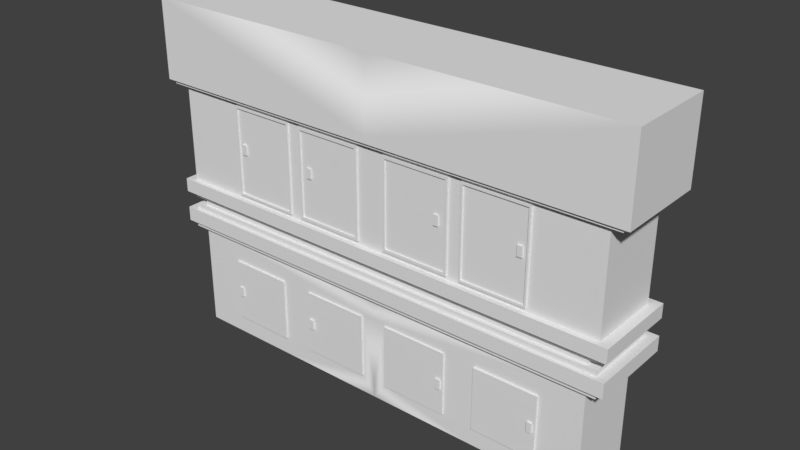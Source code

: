 # Source: ARMARIO.blend  (saved by Blender 2.79.0; exported with 4.5.12 LTS)
import bpy
from mathutils import Matrix  # noqa: F401  (used for matrix-valued properties, if any)

bpy.ops.wm.read_factory_settings(use_empty=True)
scene = bpy.context.scene
scene.name = 'Scene'

# ---- collections
col_collection_1 = bpy.data.collections.new('Collection 1'); scene.collection.children.link(col_collection_1)

# ---- materials (node trees are filled in below, after node groups)
mat_material = bpy.data.materials.new('Material')
mat_material.alpha_threshold = 0.0
mat_material.use_transparent_shadow = False
mat_material.roughness = 0.5
mat_material.line_color = (0.0, 0.0, 0.0, 1.0)

# ---- node groups
ng_auto_smooth = bpy.data.node_groups.new('Auto Smooth', 'GeometryNodeTree')
_s = ng_auto_smooth.interface.new_socket(name='Geometry', in_out='OUTPUT', socket_type='NodeSocketGeometry')
_s = ng_auto_smooth.interface.new_socket(name='Geometry', in_out='INPUT', socket_type='NodeSocketGeometry')
_s = ng_auto_smooth.interface.new_socket(name='Angle', in_out='INPUT', socket_type='NodeSocketFloat')
_s.subtype = 'ANGLE'
_s.min_value = 0.0
_s.max_value = 3.142
ng_auto_smooth.is_modifier = True
_N = ng_auto_smooth.nodes; _L = ng_auto_smooth.links
n0 = _N.new('NodeGroupOutput'); n0.name = 'Group Output'; n0.location = (480, -100)
n1 = _N.new('NodeGroupInput'); n1.name = 'Group Input'; n1.location = (-420, -300)
n2 = _N.new('NodeGroupInput'); n2.name = 'Group Input.001'; n2.location = (-60, -100)
n3 = _N.new('GeometryNodeSetShadeSmooth'); n3.name = 'Set Shade Smooth'; n3.location = (120, -100)
n3.domain = 'EDGE'
n4 = _N.new('GeometryNodeSetShadeSmooth'); n4.name = 'Set Shade Smooth.001'; n4.location = (300, -100)
n5 = _N.new('GeometryNodeInputMeshEdgeAngle'); n5.name = 'Edge Angle'; n5.location = (-420, -220)
n6 = _N.new('GeometryNodeInputEdgeSmooth'); n6.name = 'Is Edge Smooth'; n6.location = (-60, -160)
n7 = _N.new('GeometryNodeInputShadeSmooth'); n7.name = 'Is Face Smooth'; n7.location = (-240, -340)
n8 = _N.new('FunctionNodeBooleanMath'); n8.name = 'Boolean Math'; n8.location = (-60, -220)
n9 = _N.new('FunctionNodeCompare'); n9.name = 'Compare'; n9.location = (-240, -180)
n9.operation = 'LESS_EQUAL'
_L.new(n5.outputs[0], n9.inputs[0])
_L.new(n4.outputs[0], n0.inputs[0])
_L.new(n1.outputs[1], n9.inputs[1])
_L.new(n9.outputs[0], n8.inputs[0])
_L.new(n7.outputs[0], n8.inputs[1])
_L.new(n2.outputs[0], n3.inputs[0])
_L.new(n6.outputs[0], n3.inputs[1])
_L.new(n3.outputs[0], n4.inputs[0])
_L.new(n8.outputs[0], n3.inputs[2])
n0.is_active_output = True

# ---- material node trees

# ---- world
world_world = bpy.data.worlds.new('World'); scene.world = world_world
world_world.color = (0.05088, 0.05088, 0.05088)
world_world.use_sun_shadow = False
world_world.sun_shadow_jitter_overblur = 0.0
world_world.cycles.sampling_method = 'MANUAL'

# ---- meshes
me_cube = bpy.data.meshes.new('Cube')
me_cube.from_pydata([(1.614, 0.521, 0.4754), (1.614, -0.4943, 0.4754), (3.181, -0.4943, 2.005), (2.622, 0.1053, 0.4754), (3.062, 0.1053, 0.4754), (2.622, 0.4336, 0.4754), (3.062, 0.4336, 0.4754), (2.705, 0.1668, 0.3816), (2.979, 0.1668, 0.3816), (2.705, 0.3721, 0.3816), (2.979, 0.3721, 0.3816), (3.181, -0.4943, 0.4754), (2.598, -0.3351, 0.4754), (3.079, -0.3351, 0.4754), (2.626, -0.07723, 0.4754), (3.065, -0.07723, 0.4754), (2.666, -0.2994, 0.3757), (3.013, -0.2994, 0.3757), (2.685, -0.1129, 0.3757), (3.003, -0.1129, 0.3757), (3.334, 0.6055, 2.005), (3.334, -0.5494, 2.005), (3.334, 0.6055, 2.078), (3.334, -0.5494, 2.078), (3.446, 0.6712, 2.078), (3.446, -0.5923, 2.078), (3.446, 0.6712, 2.291), (3.446, -0.5923, 2.291), (3.308, 0.587, 2.291), (3.308, -0.5373, 2.291), (3.308, 0.587, 2.37), (3.308, -0.5373, 2.37), (3.173, 0.5092, 2.37), (3.173, -0.4865, 2.37), (3.173, 0.5092, 2.483), (3.173, -0.4865, 2.483), (3.314, -0.5367, 2.54), (3.314, -0.5367, 2.483), (3.314, 0.586, 2.483), (3.314, -0.2004, 2.483), (3.314, 0.586, 2.54), (3.314, -0.2004, 2.54), (3.45, -0.5878, 2.741), (3.45, 0.6643, 2.54), (3.45, -0.5878, 2.54), (3.45, 0.6643, 2.741), (3.45, -0.2128, 2.741), (3.311, -0.5167, 2.741), (3.311, 0.5554, 2.741), (3.311, -0.1956, 2.741), (3.311, -0.5167, 4.168), (3.487, -0.581, 4.218), (3.311, 0.5554, 4.168), (3.311, -0.1956, 4.168), (3.487, 0.654, 4.168), (3.487, -0.581, 4.168), (3.579, -0.6163, 4.218), (3.487, 0.654, 4.218), (3.487, -0.2111, 4.218), (3.579, 0.708, 4.218), (3.579, -0.2428, 4.218), (3.579, 0.708, 5.365), (2.563, -0.4943, 1.671), (3.181, 0.1927, 1.207), (2.563, -0.4943, 0.7442), (3.181, 0.521, 0.4754), (0.1669, -0.5167, 2.741), (0.1669, -0.5167, 4.168), (3.579, -0.2138, 5.365), (0.1944, -0.4943, 0.7411), (1.166, -0.4943, 0.7411), (1.166, -0.4943, 1.674), (0.1944, -0.4943, 1.674), (1.166, -0.5187, 1.674), (0.1944, -0.5187, 1.674), (1.166, -0.5187, 0.7411), (0.1944, -0.5187, 0.7411), (3.181, 0.521, 2.005), (1.293, -0.5167, 2.741), (1.293, -0.5167, 4.168), (3.579, -0.6163, 5.365), (1.63, -0.4943, 1.671), (1.63, -0.4943, 0.7442), (2.563, -0.5239, 1.671), (2.563, -0.5239, 0.7442), (1.63, -0.5239, 1.671), (1.63, -0.5239, 0.7442), (1.196, -0.5167, 2.799), (0.2105, -0.5167, 2.799), (1.196, -0.5167, 4.11), (0.2105, -0.5167, 4.11), (2.342, -0.5167, 2.798), (2.342, -0.5167, 4.111), (1.388, -0.5167, 2.798), (1.388, -0.5167, 4.111), (1.196, -0.5459, 2.799), (0.2105, -0.5459, 2.799), (1.196, -0.5459, 4.11), (0.2105, -0.5459, 4.11), (2.342, -0.5459, 2.798), (2.342, -0.5459, 4.111), (1.388, -0.5459, 2.798), (1.388, -0.5459, 4.111), (1.163, -0.5459, 2.842), (0.2432, -0.5459, 2.842), (1.163, -0.5459, 4.067), (0.2432, -0.5459, 4.067), (1.163, -0.5252, 2.842), (0.2432, -0.5252, 2.842), (1.163, -0.5252, 4.067), (0.2432, -0.5252, 4.067), (2.318, -0.5459, 2.831), (2.318, -0.5459, 4.078), (1.412, -0.5459, 2.831), (1.412, -0.5459, 4.078), (2.318, -0.523, 2.831), (2.318, -0.523, 4.078), (1.412, -0.523, 2.831), (1.412, -0.523, 4.078), (0.9967, -0.5472, 3.427), (0.9967, -0.5472, 3.575), (0.9967, -0.5185, 3.427), (0.9967, -0.5185, 3.575), (1.066, -0.5472, 3.427), (1.066, -0.5472, 3.575), (1.066, -0.5185, 3.427), (1.066, -0.5185, 3.575), (2.187, -0.5472, 3.427), (2.187, -0.5472, 3.575), (2.187, -0.5185, 3.427), (2.187, -0.5185, 3.575), (2.256, -0.5472, 3.427), (2.256, -0.5472, 3.575), (2.256, -0.5185, 3.427), (2.256, -0.5185, 3.575), (2.452, -0.5472, 1.125), (2.452, -0.5472, 1.272), (2.452, -0.5185, 1.125), (2.452, -0.5185, 1.272), (2.522, -0.5472, 1.125), (2.522, -0.5472, 1.272), (2.522, -0.5185, 1.125), (2.522, -0.5185, 1.272), (1.062, -0.5472, 1.125), (1.062, -0.5472, 1.272), (1.062, -0.5185, 1.125), (1.062, -0.5185, 1.272), (1.132, -0.5472, 1.125), (1.132, -0.5472, 1.272), (1.132, -0.5185, 1.125), (1.132, -0.5185, 1.272), (-3.181, 0.521, 0.4754), (0.0, -0.4943, 0.4754), (0.0, 0.521, 0.4754), (0.0, -0.4943, 2.005), (0.0, 0.521, 2.005), (-1.614, 0.521, 0.4754), (-1.614, -0.4943, 0.4754), (0.0, -0.1356, 0.4754), (-3.181, -0.4943, 2.005), (0.0, -0.1356, 2.005), (-2.622, 0.1053, 0.4754), (-3.062, 0.1053, 0.4754), (0.0, 0.2321, 2.078), (0.0, 0.1927, 0.4754), (0.0, 0.1927, 2.005), (-2.622, 0.4336, 0.4754), (-3.062, 0.4336, 0.4754), (0.0, -0.5494, 2.078), (-2.705, 0.1668, 0.3816), (-2.979, 0.1668, 0.3816), (-2.705, 0.3721, 0.3816), (-2.979, 0.3721, 0.3816), (0.0, 0.6055, 2.078), (0.0, -0.399, 0.4754), (0.0, -0.399, 2.005), (-2.598, -0.3351, 0.4754), (-3.079, -0.3351, 0.4754), (0.0, -0.2448, 0.4754), (0.0, -0.2448, 2.005), (-2.626, -0.07723, 0.4754), (-3.065, -0.07723, 0.4754), (-2.666, -0.2994, 0.3757), (-3.013, -0.2994, 0.3757), (-2.685, -0.1129, 0.3757), (-3.003, -0.1129, 0.3757), (0.0, 0.6055, 2.005), (0.0, -0.5494, 2.005), (0.0, 0.2321, 2.005), (-3.334, 0.6055, 2.005), (-3.334, -0.5494, 2.005), (0.0, -0.2656, 2.005), (0.0, -0.1414, 2.005), (0.0, -0.4411, 2.005), (-3.334, 0.6055, 2.078), (0.0, -0.5923, 2.291), (-3.334, -0.5494, 2.078), (0.0, -0.2656, 2.078), (0.0, -0.1414, 2.078), (0.0, 0.6712, 2.291), (0.0, 0.2626, 2.291), (0.0, -0.4411, 2.078), (0.0, 0.2626, 2.078), (0.0, 0.6712, 2.078), (0.0, -0.5923, 2.078), (-3.446, 0.6712, 2.078), (0.0, 0.2234, 2.291), (-3.446, -0.5923, 2.078), (0.0, -0.2818, 2.078), (0.0, -0.1459, 2.078), (0.0, -0.5373, 2.291), (0.0, 0.587, 2.291), (0.0, -0.4738, 2.078), (-3.446, 0.6712, 2.291), (-3.446, -0.5923, 2.291), (0.0, -0.2818, 2.291), (0.0, -0.1459, 2.291), (0.0, -0.4738, 2.291), (-3.308, 0.587, 2.291), (-3.308, -0.5373, 2.291), (0.0, -0.261, 2.291), (0.0, -0.1401, 2.291), (0.0, -0.4319, 2.291), (0.0, 0.2234, 2.37), (0.0, 0.587, 2.37), (0.0, -0.5373, 2.37), (-3.308, 0.587, 2.37), (0.0, -0.4865, 2.483), (-3.308, -0.5373, 2.37), (0.0, -0.261, 2.37), (0.0, -0.1401, 2.37), (0.0, 0.5092, 2.483), (0.0, 0.1872, 2.483), (0.0, -0.4319, 2.37), (0.0, 0.1872, 2.37), (0.0, 0.5092, 2.37), (0.0, -0.4865, 2.37), (-3.173, 0.5092, 2.37), (-3.173, -0.4865, 2.37), (0.0, -0.2419, 2.37), (0.0, -0.1348, 2.37), (0.0, -0.3932, 2.37), (-3.173, 0.5092, 2.483), (0.0, 0.223, 2.54), (-3.173, -0.4865, 2.483), (0.0, -0.2419, 2.483), (0.0, -0.1348, 2.483), (0.0, -0.5367, 2.54), (0.0, 0.586, 2.54), (-3.314, -0.5367, 2.54), (0.0, -0.3932, 2.483), (-3.314, -0.5367, 2.483), (0.0, 0.586, 2.483), (0.0, -0.5367, 2.483), (0.0, 0.223, 2.483), (-3.314, 0.586, 2.483), (0.0, -0.5878, 2.54), (-3.314, -0.2004, 2.483), (0.0, -0.2608, 2.483), (0.0, -0.1401, 2.483), (0.0, 0.6643, 2.54), (0.0, 0.2594, 2.54), (0.0, -0.4314, 2.483), (-3.314, 0.586, 2.54), (0.0, 0.2594, 2.741), (-3.314, -0.2004, 2.54), (0.0, -0.2608, 2.54), (0.0, -0.1401, 2.54), (0.0, -0.5878, 2.741), (0.0, 0.6643, 2.741), (-3.45, -0.5878, 2.741), (0.0, -0.4314, 2.54), (-3.45, 0.6643, 2.54), (-3.45, -0.5878, 2.54), (0.0, -0.2801, 2.54), (0.0, -0.1454, 2.54), (0.0, -0.4703, 2.54), (-3.45, 0.6643, 2.741), (-3.45, -0.2128, 2.741), (0.0, -0.2801, 2.741), (0.0, -0.1454, 2.741), (0.0, -0.4703, 2.741), (0.0, 0.2087, 2.741), (0.0, 0.5554, 2.741), (0.0, -0.5167, 2.741), (-3.311, -0.5167, 2.741), (-3.311, 0.5554, 2.741), (-3.311, -0.1956, 2.741), (0.0, -0.2532, 2.741), (0.0, -0.1379, 2.741), (0.0, -0.4161, 2.741), (0.0, 0.2087, 4.168), (0.0, 0.5554, 4.168), (0.0, -0.5167, 4.168), (-3.311, -0.5167, 4.168), (-3.487, -0.581, 4.218), (-3.311, 0.5554, 4.168), (0.0, -0.581, 4.218), (-3.311, -0.1956, 4.168), (0.0, -0.2532, 4.168), (0.0, -0.1379, 4.168), (0.0, 0.654, 4.218), (0.0, 0.2546, 4.218), (0.0, -0.4161, 4.168), (0.0, 0.2546, 4.168), (0.0, 0.654, 4.168), (0.0, -0.581, 4.168), (-3.487, -0.581, 4.168), (-3.487, 0.654, 4.168), (0.0, 0.2798, 4.218), (-3.487, -0.2111, 4.168), (0.0, -0.2775, 4.168), (0.0, -0.1447, 4.168), (0.0, -0.6163, 4.218), (0.0, 0.708, 4.218), (-3.579, -0.6163, 4.218), (0.0, -0.4652, 4.168), (-3.487, 0.654, 4.218), (-3.487, -0.2111, 4.218), (0.0, -0.2775, 4.218), (0.0, -0.1447, 4.218), (0.0, -0.4652, 4.218), (-3.579, 0.708, 4.218), (-3.579, -0.2428, 4.218), (0.0, -0.2909, 4.218), (0.0, -0.1485, 4.218), (0.0, -0.4921, 4.218), (0.0, 0.708, 4.304), (0.0, -0.6163, 4.304), (-3.579, 0.708, 5.365), (0.0, -0.03804, 4.304), (0.0, 0.2798, 5.365), (0.0, 0.708, 5.365), (0.0, -0.6163, 5.365), (0.0, -0.2909, 5.365), (0.0, -0.1485, 5.365), (0.0, -0.4921, 5.365), (-3.181, 0.521, 2.005), (0.0, -0.4943, 1.704), (0.0, 0.521, 1.704), (-2.563, -0.4943, 1.671), (0.0, -0.05094, 1.207), (-2.563, -0.4943, 0.7442), (-3.181, -0.4943, 0.4754), (0.0, -0.4943, 0.7108), (0.0, 0.521, 0.7108), (-0.1669, -0.5167, 2.741), (-0.1669, -0.5167, 4.168), (-3.579, -0.2138, 5.365), (-0.1944, -0.4943, 0.7411), (-1.166, -0.4943, 0.7411), (-1.166, -0.4943, 1.674), (-0.1944, -0.4943, 1.674), (-1.166, -0.5187, 1.674), (-0.1944, -0.5187, 1.674), (-1.166, -0.5187, 0.7411), (-0.1944, -0.5187, 0.7411), (-1.293, -0.5167, 2.741), (-1.293, -0.5167, 4.168), (-3.579, -0.6163, 5.365), (-1.63, -0.4943, 1.671), (-1.63, -0.4943, 0.7442), (-2.563, -0.5239, 1.671), (-2.563, -0.5239, 0.7442), (-1.63, -0.5239, 1.671), (-1.63, -0.5239, 0.7442), (-1.196, -0.5167, 2.799), (-0.2105, -0.5167, 2.799), (-1.196, -0.5167, 4.11), (-0.2105, -0.5167, 4.11), (-2.342, -0.5167, 2.798), (-2.342, -0.5167, 4.111), (-1.388, -0.5167, 2.798), (-1.388, -0.5167, 4.111), (-1.196, -0.5459, 2.799), (-0.2105, -0.5459, 2.799), (-1.196, -0.5459, 4.11), (-0.2105, -0.5459, 4.11), (-2.342, -0.5459, 2.798), (-2.342, -0.5459, 4.111), (-1.388, -0.5459, 2.798), (-1.388, -0.5459, 4.111), (-1.163, -0.5459, 2.842), (-0.2432, -0.5459, 2.842), (-1.163, -0.5459, 4.067), (-0.2432, -0.5459, 4.067), (-1.163, -0.5252, 2.842), (-0.2432, -0.5252, 2.842), (-1.163, -0.5252, 4.067), (-0.2432, -0.5252, 4.067), (-2.318, -0.5459, 2.831), (-2.318, -0.5459, 4.078), (-1.412, -0.5459, 2.831), (-1.412, -0.5459, 4.078), (-2.318, -0.523, 2.831), (-2.318, -0.523, 4.078), (-1.412, -0.523, 2.831), (-1.412, -0.523, 4.078), (-0.9967, -0.5472, 3.427), (-0.9967, -0.5472, 3.575), (-0.9967, -0.5185, 3.427), (-0.9967, -0.5185, 3.575), (-1.066, -0.5472, 3.427), (-1.066, -0.5472, 3.575), (-1.066, -0.5185, 3.427), (-1.066, -0.5185, 3.575), (-2.187, -0.5472, 3.427), (-2.187, -0.5472, 3.575), (-2.187, -0.5185, 3.427), (-2.187, -0.5185, 3.575), (-2.256, -0.5472, 3.427), (-2.256, -0.5472, 3.575), (-2.256, -0.5185, 3.427), (-2.256, -0.5185, 3.575), (-2.452, -0.5472, 1.125), (-2.452, -0.5472, 1.272), (-2.452, -0.5185, 1.125), (-2.452, -0.5185, 1.272), (-2.522, -0.5472, 1.125), (-2.522, -0.5472, 1.272), (-2.522, -0.5185, 1.125), (-2.522, -0.5185, 1.272), (-1.062, -0.5472, 1.125), (-1.062, -0.5472, 1.272), (-1.062, -0.5185, 1.125), (-1.062, -0.5185, 1.272), (-1.132, -0.5472, 1.125), (-1.132, -0.5472, 1.272), (-1.132, -0.5185, 1.125), (-1.132, -0.5185, 1.272)], [], [(1, 12, 13), (2, 62, 11), (77, 2, 63), (65, 6, 0), (11, 13, 15), (11, 15, 4), (35, 39, 37), (50, 55, 79), (174, 3, 1, 152), (61, 68, 60), (77, 63, 65), (63, 11, 65), (80, 333, 328), (2, 72, 71), (2, 71, 81), (79, 55, 67), (12, 3, 14), (2, 81, 62), (1, 3, 12), (175, 187, 154), (176, 157, 177), (340, 159, 343), (155, 188, 165), (179, 193, 175), (156, 166, 167), (160, 191, 179), (165, 192, 160), (201, 204, 168), (198, 208, 197), (163, 209, 198), (173, 202, 163), (197, 212, 201), (200, 221, 216), (199, 206, 200), (215, 222, 217), (217, 210, 195), (216, 220, 215), (230, 239, 229), (223, 240, 230), (224, 234, 223), (229, 241, 233), (233, 236, 225), (250, 253, 227), (246, 258, 245), (232, 259, 246), (245, 262, 250), (231, 254, 232), (243, 275, 267), (249, 273, 265), (266, 276, 271), (248, 261, 243), (271, 256, 247), (267, 274, 266), (280, 288, 279), (264, 289, 280), (279, 290, 281), (269, 282, 264), (281, 284, 268), (303, 306, 293), (300, 311, 299), (307, 294, 358), (291, 312, 300), (292, 304, 291), (299, 316, 303), (302, 325, 320), (301, 309, 302), (319, 326, 321), (321, 313, 297), (330, 324, 325), (330, 325, 309), (330, 326, 324), (320, 324, 319), (348, 329, 323), (359, 336, 334), (341, 338, 344), (343, 159, 151), (158, 341, 178), (164, 341, 158), (178, 341, 174), (333, 359, 328), (352, 159, 351), (351, 159, 360), (157, 350, 361), (307, 358, 347), (157, 361, 342), (161, 176, 180), (156, 161, 166), (360, 159, 340), (161, 157, 176), (338, 72, 2, 154), (345, 65, 0, 153), (4, 6, 65, 11), (11, 1, 13), (7, 3, 5, 9), (153, 0, 3, 164), (3, 158, 164), (186, 20, 77, 155), (9, 10, 8, 7), (0, 6, 5), (8, 4, 3, 7), (10, 6, 4, 8), (9, 5, 6, 10), (16, 17, 13, 12), (21, 2, 77, 20), (3, 174, 178), (3, 178, 158), (14, 3, 4, 15), (18, 19, 17, 16), (16, 12, 14, 18), (17, 19, 15, 13), (19, 18, 14, 15), (23, 21, 20, 22), (22, 20, 186, 173), (25, 23, 22, 24), (26, 24, 203, 199), (27, 25, 24, 26), (203, 24, 22, 173), (28, 29, 27, 26), (28, 26, 199, 211), (31, 29, 28, 30), (30, 28, 211, 224), (32, 33, 31, 30), (35, 33, 32, 34), (34, 32, 235, 231), (32, 30, 224, 235), (252, 38, 34, 231), (39, 35, 34, 38), (41, 39, 38, 40), (36, 37, 39, 41), (40, 38, 252, 248), (260, 43, 40, 248), (44, 41, 40, 43), (45, 43, 260, 269), (36, 41, 44), (46, 44, 43, 45), (48, 49, 46, 45), (44, 46, 42), (47, 42, 46, 49), (283, 48, 45, 269), (50, 47, 49, 53), (42, 47, 78), (52, 48, 283, 292), (92, 50, 79, 94), (53, 49, 48, 52), (305, 54, 52, 292), (55, 53, 52, 54), (57, 54, 305, 301), (50, 53, 55), (58, 55, 54, 57), (60, 58, 57, 59), (55, 58, 51), (60, 56, 51, 58), (314, 59, 57, 301), (61, 59, 327, 332), (59, 61, 60), (314, 327, 59), (80, 56, 60, 68), (68, 61, 331, 335), (336, 333, 80), (80, 68, 335, 334), (332, 331, 61), (80, 334, 336), (155, 77, 65, 339), (63, 2, 11), (11, 62, 64), (344, 69, 72, 338), (152, 1, 69, 344), (328, 313, 56, 80), (11, 64, 1), (65, 345, 339), (70, 69, 1), (313, 297, 51, 56), (297, 306, 55, 51), (306, 293, 67, 55), (293, 284, 66, 67), (284, 268, 42, 66), (268, 256, 44, 42), (256, 247, 36, 44), (247, 253, 37, 36), (253, 227, 35, 37), (227, 236, 33, 35), (225, 210, 29, 31), (33, 236, 225, 31), (29, 210, 195, 27), (195, 204, 25, 27), (204, 168, 23, 25), (168, 187, 21, 23), (187, 154, 2, 21), (70, 82, 81, 71), (87, 78, 79, 89), (1, 82, 70), (75, 70, 71, 73), (42, 78, 66), (76, 75, 73, 74), (76, 69, 70, 75), (74, 72, 69, 76), (73, 71, 72, 74), (86, 85, 81, 82), (1, 64, 82), (0, 5, 3), (86, 84, 83, 85), (83, 62, 81, 85), (86, 82, 64, 84), (84, 64, 62, 83), (102, 94, 93, 101), (90, 67, 66, 88), (89, 79, 67, 90), (88, 66, 78, 87), (98, 90, 88, 96), (93, 78, 47, 91), (93, 94, 79, 78), (91, 47, 50, 92), (104, 106, 98, 96), (114, 112, 100, 102), (96, 88, 87, 95), (101, 93, 91, 99), (95, 87, 89, 97), (98, 97, 89, 90), (100, 92, 94, 102), (99, 91, 92, 100), (107, 103, 105, 109), (103, 104, 96, 95), (103, 95, 97, 105), (105, 97, 98, 106), (110, 108, 107, 109), (109, 105, 106, 110), (110, 106, 104, 108), (108, 104, 103, 107), (115, 111, 112, 116), (111, 99, 100, 112), (114, 102, 101, 113), (113, 101, 99, 111), (118, 117, 115, 116), (118, 114, 113, 117), (117, 113, 111, 115), (116, 112, 114, 118), (121, 119, 120, 122), (125, 121, 122, 126), (123, 125, 126, 124), (119, 123, 124, 120), (119, 121, 125, 123), (124, 126, 122, 120), (129, 127, 128, 130), (133, 129, 130, 134), (131, 133, 134, 132), (127, 131, 132, 128), (127, 129, 133, 131), (132, 134, 130, 128), (137, 135, 136, 138), (141, 137, 138, 142), (139, 141, 142, 140), (135, 139, 140, 136), (135, 137, 141, 139), (140, 142, 138, 136), (145, 143, 144, 146), (149, 145, 146, 150), (147, 149, 150, 148), (143, 147, 148, 144), (143, 145, 149, 147), (148, 150, 146, 144), (157, 161, 174, 152), (159, 352, 338, 154), (165, 341, 339, 155), (156, 151, 345, 153), (162, 343, 151, 167), (175, 193, 187), (177, 157, 343), (155, 186, 188), (171, 166, 161, 169), (161, 156, 153, 164), (179, 191, 193), (341, 160, 179), (164, 158, 161), (186, 155, 337, 189), (170, 172, 171, 169), (151, 156, 167), (160, 192, 191), (341, 165, 160), (161, 162, 170, 169), (162, 167, 172, 170), (167, 166, 171, 172), (154, 338, 341, 175), (182, 176, 177, 183), (343, 181, 177), (337, 159, 190, 189), (165, 188, 192), (178, 174, 161), (158, 178, 161), (180, 181, 162, 161), (183, 185, 184, 182), (343, 162, 181), (341, 179, 175), (180, 176, 182, 184), (183, 177, 181, 185), (185, 181, 180, 184), (189, 190, 196, 194), (192, 188, 163, 198), (193, 191, 197, 201), (186, 189, 194, 173), (187, 193, 201, 168), (191, 192, 198, 197), (194, 196, 207, 205), (201, 212, 204), (198, 209, 208), (188, 186, 173, 163), (163, 202, 209), (173, 203, 202), (197, 208, 212), (204, 212, 217, 195), (203, 205, 213, 199), (208, 209, 216, 215), (205, 207, 214, 213), (209, 202, 200, 216), (202, 203, 199, 200), (212, 208, 215, 217), (203, 173, 194, 205), (218, 213, 214, 219), (199, 213, 218, 211), (200, 206, 221), (199, 211, 206), (215, 220, 222), (206, 211, 224, 223), (217, 222, 210), (216, 221, 220), (210, 222, 233, 225), (220, 221, 230, 229), (218, 219, 228, 226), (221, 206, 223, 230), (222, 220, 229, 233), (211, 218, 226, 224), (237, 226, 228, 238), (230, 240, 239), (237, 238, 244, 242), (223, 234, 240), (224, 235, 234), (229, 239, 241), (233, 241, 236), (240, 234, 232, 246), (234, 235, 231, 232), (241, 239, 245, 250), (236, 241, 250, 227), (235, 237, 242, 231), (239, 240, 246, 245), (224, 226, 237, 235), (252, 231, 242, 255), (250, 262, 253), (242, 244, 257, 255), (246, 259, 258), (253, 262, 271, 247), (232, 254, 259), (244, 251, 257), (245, 258, 262), (231, 252, 254), (258, 259, 267, 266), (254, 252, 248, 243), (255, 257, 265, 263), (259, 254, 243, 267), (257, 251, 249, 265), (262, 258, 266, 271), (252, 255, 263, 248), (260, 248, 263, 272), (263, 265, 273, 272), (261, 260, 269, 264), (243, 261, 275), (266, 274, 276), (248, 260, 261), (271, 276, 256), (256, 276, 281, 268), (260, 272, 277, 269), (274, 275, 280, 279), (272, 273, 278, 277), (275, 261, 264, 280), (276, 274, 279, 281), (270, 278, 273), (286, 277, 278, 287), (267, 275, 274), (280, 289, 288), (278, 270, 285, 287), (264, 282, 289), (283, 269, 277, 286), (279, 288, 290), (289, 282, 291, 300), (357, 285, 270), (269, 283, 282), (282, 283, 292, 291), (287, 285, 294, 298), (290, 288, 299, 303), (284, 290, 303, 293), (283, 286, 296, 292), (288, 289, 300, 299), (358, 294, 371, 373), (286, 287, 298, 296), (305, 292, 296, 308), (281, 290, 284), (303, 316, 306), (296, 298, 310, 308), (300, 312, 311), (310, 298, 294, 307), (291, 304, 312), (292, 305, 304), (306, 316, 321, 297), (299, 311, 316), (305, 308, 317, 301), (311, 312, 320, 319), (308, 310, 318, 317), (312, 304, 302, 320), (304, 305, 301, 302), (310, 307, 295, 318), (316, 311, 319, 321), (317, 318, 323, 322), (323, 318, 295, 315), (302, 309, 325), (301, 314, 309), (314, 301, 317, 322), (319, 324, 326), (309, 314, 327, 330), (321, 326, 313), (313, 326, 330, 328), (328, 330, 336, 333), (323, 329, 322), (322, 327, 314), (320, 325, 324), (327, 322, 329, 332), (330, 327, 332, 331), (335, 334, 330), (331, 335, 330), (323, 315, 359, 348), (331, 329, 348, 335), (334, 336, 330), (359, 333, 336), (335, 348, 359, 334), (329, 331, 332), (151, 337, 155, 339), (151, 159, 337), (342, 340, 343), (352, 349, 344, 338), (345, 339, 341), (349, 157, 152, 344), (341, 164, 153, 345), (344, 152, 174, 341), (157, 342, 343), (315, 313, 328, 359), (339, 345, 151), (157, 349, 350), (295, 297, 313, 315), (307, 306, 297, 295), (347, 293, 306, 307), (346, 284, 293, 347), (270, 268, 284, 346), (273, 256, 268, 270), (249, 247, 256, 273), (251, 253, 247, 249), (244, 227, 253, 251), (238, 236, 227, 244), (219, 210, 225, 228), (238, 228, 225, 236), (219, 214, 195, 210), (207, 204, 195, 214), (196, 168, 204, 207), (190, 187, 168, 196), (159, 154, 187, 190), (360, 361, 350, 351), (358, 357, 366, 368), (351, 350, 355, 353), (346, 357, 270), (353, 355, 356, 354), (350, 349, 356, 355), (349, 352, 354, 356), (352, 351, 353, 354), (361, 360, 364, 365), (362, 363, 365, 364), (360, 340, 362, 364), (342, 361, 365, 363), (340, 342, 363, 362), (372, 373, 381, 380), (346, 347, 369, 367), (347, 358, 368, 369), (357, 346, 367, 366), (367, 369, 377, 375), (285, 357, 372, 370), (372, 357, 358, 373), (294, 285, 370, 371), (383, 375, 377, 385), (381, 379, 391, 393), (366, 367, 375, 374), (370, 372, 380, 378), (368, 366, 374, 376), (369, 368, 376, 377), (381, 373, 371, 379), (371, 370, 378, 379), (384, 382, 386, 388), (382, 374, 375, 383), (376, 374, 382, 384), (377, 376, 384, 385), (386, 387, 389, 388), (385, 384, 388, 389), (383, 385, 389, 387), (382, 383, 387, 386), (391, 390, 394, 395), (379, 378, 390, 391), (380, 381, 393, 392), (378, 380, 392, 390), (394, 396, 397, 395), (392, 393, 397, 396), (390, 392, 396, 394), (393, 391, 395, 397), (399, 398, 400, 401), (401, 400, 404, 405), (405, 404, 402, 403), (403, 402, 398, 399), (404, 400, 398, 402), (401, 405, 403, 399), (407, 406, 408, 409), (409, 408, 412, 413), (413, 412, 410, 411), (411, 410, 406, 407), (412, 408, 406, 410), (409, 413, 411, 407), (415, 414, 416, 417), (417, 416, 420, 421), (421, 420, 418, 419), (419, 418, 414, 415), (420, 416, 414, 418), (417, 421, 419, 415), (423, 422, 424, 425), (425, 424, 428, 429), (429, 428, 426, 427), (427, 426, 422, 423), (428, 424, 422, 426), (425, 429, 427, 423)])
me_cube.polygons.foreach_set('use_smooth', [True] * 530)
_uv = me_cube.uv_layers.new(name='UVMap')
_uv.uv.foreach_set('vector', [0.286, 0.5972, 0.2752, 0.5305, 0.2752, 0.498, 0.002031, 0.4331, 0.02466, 0.3913, 0.1056, 0.4331, 0.3588, 0.5947, 0.2901, 0.5947, 0.3366, 0.5407, 0.2172, 0.4911, 0.2232, 0.4992, 0.2172, 0.5972, 0.286, 0.4911, 0.2752, 0.498, 0.2578, 0.4989, 0.286, 0.4911, 0.2578, 0.4989, 0.2454, 0.4992, 0.7611, 0.4827, 0.7417, 0.4731, 0.7645, 0.4731, 0.2088, 0.4491, 0.2132, 0.4371, 0.2088, 0.5858, 0.2795, 0.7066, 0.2454, 0.5289, 0.286, 0.5972, 0.286, 0.7066, 0.9704, 0.7691, 0.9704, 0.8315, 0.8928, 0.8335, 0.3588, 0.5947, 0.3366, 0.5407, 0.3588, 0.4911, 0.3366, 0.5407, 0.2901, 0.4911, 0.3588, 0.4911, 0.4824, 0.4548, 0.4824, 0.6973, 0.4106, 0.6973, 0.002031, 0.4331, 0.02444, 0.2307, 0.02444, 0.2966, 0.002031, 0.4331, 0.02444, 0.2966, 0.02466, 0.328, 0.2088, 0.5858, 0.2132, 0.4371, 0.2088, 0.6621, 0.2752, 0.5305, 0.2454, 0.5289, 0.2578, 0.5287, 0.002031, 0.4331, 0.02466, 0.328, 0.02466, 0.3913, 0.286, 0.5972, 0.2454, 0.5289, 0.2752, 0.5305, 0.0, 0.0, 0.0, 0.0, 0.0, 0.0, 0.2752, 0.8827, 0.286, 0.816, 0.2752, 0.9152, 0.02466, 0.04385, 0.002031, 0.002033, 0.1056, 0.002033, 0.0, 0.0, 0.0, 0.0, 0.0, 0.0, 0.0, 0.0, 0.0, 0.0, 0.0, 0.0, 0.2172, 0.816, 0.2232, 0.8843, 0.2232, 0.9141, 0.0, 0.0, 0.0, 0.0, 0.0, 0.0, 0.0, 0.0, 0.0, 0.0, 0.0, 0.0, 0.0, 0.0, 0.0, 0.0, 0.0, 0.0, 0.0, 0.0, 0.0, 0.0, 0.0, 0.0, 0.0, 0.0, 0.0, 0.0, 0.0, 0.0, 0.0, 0.0, 0.0, 0.0, 0.0, 0.0, 0.0, 0.0, 0.0, 0.0, 0.0, 0.0, 0.0, 0.0, 0.0, 0.0, 0.0, 0.0, 0.0, 0.0, 0.0, 0.0, 0.0, 0.0, 0.0, 0.0, 0.0, 0.0, 0.0, 0.0, 0.0, 0.0, 0.0, 0.0, 0.0, 0.0, 0.0, 0.0, 0.0, 0.0, 0.0, 0.0, 0.0, 0.0, 0.0, 0.0, 0.0, 0.0, 0.0, 0.0, 0.0, 0.0, 0.0, 0.0, 0.0, 0.0, 0.0, 0.0, 0.0, 0.0, 0.0, 0.0, 0.0, 0.0, 0.0, 0.0, 0.0, 0.0, 0.0, 0.0, 0.0, 0.0, 0.0, 0.0, 0.0, 0.0, 0.0, 0.0, 0.0, 0.0, 0.0, 0.0, 0.0, 0.0, 0.0, 0.0, 0.0, 0.0, 0.0, 0.0, 0.0, 0.0, 0.0, 0.0, 0.0, 0.0, 0.0, 0.0, 0.0, 0.0, 0.0, 0.0, 0.0, 0.0, 0.0, 0.0, 0.0, 0.0, 0.8668, 0.4603, 0.8702, 0.4696, 0.844, 0.4603, 0.0, 0.0, 0.0, 0.0, 0.0, 0.0, 0.0, 0.0, 0.0, 0.0, 0.0, 0.0, 0.0, 0.0, 0.0, 0.0, 0.0, 0.0, 0.0, 0.0, 0.0, 0.0, 0.0, 0.0, 0.0, 0.0, 0.0, 0.0, 0.0, 0.0, 0.0, 0.0, 0.0, 0.0, 0.0, 0.0, 0.0, 0.0, 0.0, 0.0, 0.0, 0.0, 0.0, 0.0, 0.0, 0.0, 0.0, 0.0, 0.0, 0.0, 0.0, 0.0, 0.0, 0.0, 0.0, 0.0, 0.0, 0.0, 0.0, 0.0, 0.0, 0.0, 0.0, 0.0, 0.0, 0.0, 0.2132, 0.9098, 0.2088, 0.8978, 0.2088, 0.7611, 0.0, 0.0, 0.0, 0.0, 0.0, 0.0, 0.0, 0.0, 0.0, 0.0, 0.0, 0.0, 0.0, 0.0, 0.0, 0.0, 0.0, 0.0, 0.0, 0.0, 0.0, 0.0, 0.0, 0.0, 0.0, 0.0, 0.0, 0.0, 0.0, 0.0, 0.0, 0.0, 0.0, 0.0, 0.0, 0.0, 0.0, 0.0, 0.0, 0.0, 0.0, 0.0, 0.8986, 0.7258, 0.8928, 0.7429, 0.8928, 0.7333, 0.8986, 0.7258, 0.8928, 0.7333, 0.8928, 0.7043, 0.8986, 0.7258, 0.8928, 0.7566, 0.8928, 0.7429, 0.0, 0.0, 0.0, 0.0, 0.0, 0.0, 0.9704, 0.8902, 0.9704, 0.9526, 0.8928, 0.8882, 0.311, 0.487, 0.3194, 0.2445, 0.333, 0.2445, 0.3201, 0.6484, 0.2901, 0.682, 0.2901, 0.6147, 0.3588, 0.7065, 0.3588, 0.8101, 0.2901, 0.7065, 0.3143, 0.5988, 0.3201, 0.6484, 0.307, 0.5988, 0.3366, 0.5988, 0.3201, 0.6484, 0.3143, 0.5988, 0.307, 0.5988, 0.3201, 0.6484, 0.2965, 0.5988, 0.4824, 0.6973, 0.4824, 0.9397, 0.4106, 0.6973, 0.02444, 0.2044, 0.002031, 0.002033, 0.02444, 0.1385, 0.02444, 0.1385, 0.002031, 0.002033, 0.02466, 0.1071, 0.1056, 0.1082, 0.08759, 0.1385, 0.08738, 0.1071, 0.2132, 0.9098, 0.2088, 0.7611, 0.2088, 0.6848, 0.1056, 0.1082, 0.08738, 0.1071, 0.08738, 0.04385, 0.2454, 0.8843, 0.2752, 0.8827, 0.2578, 0.8845, 0.2172, 0.816, 0.2454, 0.8843, 0.2232, 0.8843, 0.02466, 0.1071, 0.002031, 0.002033, 0.02466, 0.04385, 0.2454, 0.8843, 0.286, 0.816, 0.2752, 0.8827, 0.02239, 0.2176, 0.02444, 0.2307, 0.002031, 0.4331, 0.002031, 0.2176, 0.1973, 0.2176, 0.2132, 0.002033, 0.2132, 0.1082, 0.2132, 0.2176, 0.2454, 0.4992, 0.2232, 0.4992, 0.2172, 0.4911, 0.286, 0.4911, 0.286, 0.4911, 0.286, 0.5972, 0.2752, 0.498, 0.5245, 0.948, 0.531, 0.9438, 0.531, 0.9661, 0.5245, 0.9619, 0.2172, 0.7066, 0.2172, 0.5972, 0.2454, 0.5289, 0.2395, 0.7066, 0.2454, 0.5289, 0.2617, 0.7066, 0.2395, 0.7066, 0.6844, 0.699, 0.6844, 0.9249, 0.6787, 0.9145, 0.6787, 0.699, 0.1246, 0.9364, 0.1246, 0.955, 0.1107, 0.955, 0.1107, 0.9364, 0.2172, 0.5972, 0.2232, 0.4992, 0.2232, 0.5289, 0.4646, 0.968, 0.4583, 0.9736, 0.4583, 0.9438, 0.4646, 0.9494, 0.5456, 0.948, 0.552, 0.9438, 0.552, 0.9661, 0.5456, 0.9619, 0.4437, 0.968, 0.4373, 0.9736, 0.4373, 0.9438, 0.4437, 0.9494, 0.4115, 0.9484, 0.4115, 0.9719, 0.4047, 0.9764, 0.4047, 0.9438, 0.6062, 0.9249, 0.6099, 0.9145, 0.6787, 0.9145, 0.6844, 0.9249, 0.2454, 0.5289, 0.2795, 0.7066, 0.2691, 0.7066, 0.2454, 0.5289, 0.2691, 0.7066, 0.2617, 0.7066, 0.2578, 0.5287, 0.2454, 0.5289, 0.2454, 0.4992, 0.2578, 0.4989, 0.1119, 0.931, 0.1119, 0.9095, 0.1246, 0.9087, 0.1246, 0.9323, 0.5666, 0.9463, 0.5734, 0.9438, 0.5734, 0.9613, 0.5666, 0.9589, 0.8928, 0.9717, 0.8928, 0.9591, 0.8996, 0.9567, 0.8996, 0.9742, 0.4224, 0.948, 0.4224, 0.9695, 0.4156, 0.9736, 0.4156, 0.9438, 0.9745, 0.7555, 0.9795, 0.7555, 0.9795, 0.8338, 0.9745, 0.8338, 0.8836, 0.4731, 0.8886, 0.4731, 0.8886, 0.699, 0.8836, 0.699, 0.6918, 0.002033, 0.6889, 0.009656, 0.6107, 0.009656, 0.6062, 0.002033, 0.1053, 0.9042, 0.09088, 0.9042, 0.09088, 0.6707, 0.1053, 0.6707, 0.3773, 0.5767, 0.3629, 0.5767, 0.3629, 0.4911, 0.3773, 0.4911, 0.6062, 0.2355, 0.6062, 0.002033, 0.6107, 0.009656, 0.6107, 0.2355, 0.7757, 0.0114, 0.6995, 0.0114, 0.6958, 0.002033, 0.7814, 0.002033, 0.7757, 0.0114, 0.7814, 0.002033, 0.7814, 0.2355, 0.7757, 0.2355, 0.3785, 0.9031, 0.3838, 0.9031, 0.3838, 0.9792, 0.3785, 0.9792, 0.8743, 0.4731, 0.8796, 0.4731, 0.8796, 0.6973, 0.8743, 0.6973, 0.8563, 0.4828, 0.7889, 0.4828, 0.7854, 0.4736, 0.8616, 0.4736, 0.3744, 0.9705, 0.3667, 0.9705, 0.3667, 0.9031, 0.3744, 0.9031, 0.5127, 0.4548, 0.5204, 0.4548, 0.5204, 0.6698, 0.5127, 0.6698, 0.8563, 0.4828, 0.8616, 0.4736, 0.8616, 0.6978, 0.8563, 0.6978, 0.6885, 0.6977, 0.6885, 0.4731, 0.6937, 0.4827, 0.6937, 0.6977, 0.7417, 0.4731, 0.7611, 0.4827, 0.6937, 0.4827, 0.6885, 0.4731, 0.5034, 0.9299, 0.5072, 0.9299, 0.5072, 0.9832, 0.5034, 0.9832, 0.5034, 0.9071, 0.5072, 0.9071, 0.5072, 0.9299, 0.5034, 0.9299, 0.3968, 0.4911, 0.4007, 0.4911, 0.4007, 0.7156, 0.3968, 0.7156, 0.7854, 0.2358, 0.7854, 0.002033, 0.7907, 0.01126, 0.7907, 0.2358, 0.8702, 0.002033, 0.844, 0.01126, 0.7907, 0.01126, 0.7854, 0.002033, 0.8928, 0.002033, 0.9063, 0.002033, 0.9063, 0.2358, 0.8928, 0.2358, 0.8668, 0.01126, 0.844, 0.01126, 0.8702, 0.002033, 0.9694, 0.499, 0.983, 0.4736, 0.983, 0.5585, 0.9694, 0.5585, 0.009407, 0.8952, 0.06026, 0.8952, 0.06142, 0.9047, 0.002031, 0.9047, 0.983, 0.4736, 0.9694, 0.499, 0.9694, 0.4736, 0.082, 0.8952, 0.08681, 0.9047, 0.06142, 0.9047, 0.06026, 0.8952, 0.009407, 0.6709, 0.009407, 0.8952, 0.002031, 0.9047, 0.002031, 0.6709, 0.8928, 0.5704, 0.8928, 0.4736, 0.9145, 0.4736, 0.9145, 0.5704, 0.08681, 0.9047, 0.082, 0.8952, 0.082, 0.7585, 0.5055, 0.002033, 0.6021, 0.002033, 0.6021, 0.2264, 0.5055, 0.2264, 0.4086, 0.3851, 0.4047, 0.4507, 0.4047, 0.314, 0.4086, 0.3204, 0.9145, 0.5704, 0.9145, 0.4736, 0.9654, 0.4736, 0.9654, 0.5704, 0.1296, 0.6735, 0.1296, 0.4371, 0.1362, 0.4491, 0.1362, 0.6735, 0.2132, 0.4371, 0.1871, 0.4491, 0.1362, 0.4491, 0.1296, 0.4371, 0.3894, 0.4911, 0.3927, 0.4911, 0.3927, 0.7274, 0.3894, 0.7274, 0.2088, 0.4491, 0.1871, 0.4491, 0.2132, 0.4371, 0.3814, 0.5162, 0.3847, 0.4911, 0.3847, 0.5748, 0.3814, 0.5748, 0.2816, 0.002033, 0.2795, 0.008214, 0.2209, 0.008213, 0.2172, 0.002033, 0.3847, 0.4911, 0.3814, 0.5162, 0.3814, 0.4911, 0.2816, 0.002033, 0.3069, 0.002033, 0.3045, 0.008214, 0.2795, 0.008214, 0.2172, 0.2445, 0.2172, 0.002033, 0.2209, 0.008213, 0.2209, 0.2445, 0.6021, 0.9398, 0.5245, 0.9398, 0.5303, 0.6973, 0.6021, 0.6973, 0.8928, 0.7691, 0.9704, 0.7691, 0.8928, 0.8335, 0.5245, 0.6973, 0.5303, 0.6973, 0.5245, 0.9398, 0.9704, 0.8588, 0.8928, 0.8588, 0.8928, 0.8335, 0.9704, 0.8315, 0.3382, 0.002033, 0.4007, 0.002033, 0.3717, 0.2445, 0.3427, 0.2445, 0.3194, 0.2445, 0.311, 0.2445, 0.311, 0.002033, 0.311, 0.002033, 0.3382, 0.002033, 0.3427, 0.2445, 0.333, 0.2445, 0.4007, 0.2445, 0.3717, 0.2445, 0.4007, 0.002033, 0.311, 0.002033, 0.333, 0.2445, 0.3194, 0.2445, 0.1096, 0.2176, 0.1096, 0.002033, 0.2132, 0.002033, 0.13, 0.2176, 0.3366, 0.5407, 0.2901, 0.5947, 0.2901, 0.4911, 0.1056, 0.4331, 0.02466, 0.3913, 0.08738, 0.3913, 0.08965, 0.2176, 0.08759, 0.2307, 0.02444, 0.2307, 0.02239, 0.2176, 0.1056, 0.2176, 0.1056, 0.3269, 0.08759, 0.2307, 0.08965, 0.2176, 0.4106, 0.6973, 0.4047, 0.6973, 0.4047, 0.4548, 0.4824, 0.4548, 0.1056, 0.4331, 0.08738, 0.3913, 0.1056, 0.3269, 0.2132, 0.002033, 0.1973, 0.2176, 0.13, 0.2176, 0.08759, 0.2966, 0.08759, 0.2307, 0.1056, 0.3269, 0.3069, 0.2445, 0.3045, 0.2445, 0.3045, 0.008214, 0.3069, 0.002033, 0.7809, 0.7094, 0.7776, 0.7094, 0.7776, 0.4731, 0.7809, 0.4731, 0.2132, 0.6735, 0.2088, 0.6735, 0.2088, 0.6621, 0.2132, 0.4371, 0.4047, 0.2264, 0.5014, 0.2264, 0.5014, 0.2377, 0.4047, 0.2377, 0.082, 0.6709, 0.08681, 0.6709, 0.08681, 0.9047, 0.082, 0.6822, 0.1255, 0.6709, 0.1119, 0.6709, 0.1119, 0.4371, 0.1255, 0.4371, 0.8702, 0.2358, 0.8668, 0.2358, 0.8668, 0.01126, 0.8702, 0.002033, 0.8656, 0.6982, 0.8695, 0.6982, 0.8695, 0.9227, 0.8656, 0.9227, 0.7645, 0.6977, 0.7611, 0.6977, 0.7611, 0.4827, 0.7645, 0.4731, 0.4865, 0.6698, 0.4942, 0.6698, 0.4942, 0.8848, 0.4865, 0.8848, 0.5087, 0.6789, 0.5034, 0.6789, 0.5034, 0.4548, 0.5087, 0.4548, 0.7889, 0.4828, 0.7889, 0.6978, 0.7854, 0.6978, 0.7854, 0.4736, 0.6995, 0.0114, 0.6995, 0.2355, 0.6958, 0.2355, 0.6958, 0.002033, 0.8743, 0.2355, 0.8887, 0.2355, 0.8887, 0.4691, 0.8743, 0.4691, 0.6918, 0.2355, 0.6889, 0.2355, 0.6889, 0.009656, 0.6918, 0.002033, 0.7735, 0.699, 0.7685, 0.699, 0.7685, 0.4731, 0.7735, 0.4731, 0.6062, 0.699, 0.6099, 0.699, 0.6099, 0.9145, 0.6062, 0.9249, 0.08759, 0.2966, 0.08738, 0.328, 0.02466, 0.328, 0.02444, 0.2966, 0.4975, 0.3074, 0.5014, 0.314, 0.4047, 0.314, 0.4087, 0.3074, 0.1056, 0.3269, 0.08738, 0.328, 0.08759, 0.2966, 0.993, 0.2703, 0.9947, 0.2703, 0.9947, 0.3335, 0.993, 0.3335, 0.08681, 0.9047, 0.082, 0.7585, 0.082, 0.6822, 0.7854, 0.9919, 0.7854, 0.926, 0.8486, 0.926, 0.8486, 0.9919, 0.9925, 0.44, 0.9909, 0.44, 0.9909, 0.3741, 0.9925, 0.3741, 0.9948, 0.5328, 0.9931, 0.5328, 0.9931, 0.4696, 0.9948, 0.4696, 0.9899, 0.6624, 0.9916, 0.6624, 0.9916, 0.7283, 0.9899, 0.7283, 0.7685, 0.9917, 0.7685, 0.929, 0.7706, 0.929, 0.7706, 0.9917, 0.1056, 0.3269, 0.08738, 0.3913, 0.08738, 0.328, 0.2172, 0.5972, 0.2232, 0.5289, 0.2454, 0.5289, 0.6689, 0.929, 0.6689, 0.9922, 0.6062, 0.9922, 0.6062, 0.929, 0.7553, 0.9263, 0.7573, 0.9263, 0.7573, 0.9895, 0.7553, 0.9895, 0.7613, 0.9263, 0.7633, 0.9263, 0.7633, 0.9895, 0.7613, 0.9895, 0.675, 0.9918, 0.673, 0.9918, 0.673, 0.929, 0.675, 0.929, 0.9858, 0.7514, 0.9839, 0.7514, 0.9839, 0.6624, 0.9858, 0.6624, 0.4087, 0.2406, 0.4047, 0.2377, 0.5014, 0.2377, 0.4975, 0.2406, 0.4087, 0.3074, 0.4047, 0.314, 0.4047, 0.2377, 0.4087, 0.2406, 0.4975, 0.2406, 0.5014, 0.2377, 0.5014, 0.314, 0.4975, 0.3074, 0.989, 0.5585, 0.9871, 0.5585, 0.9871, 0.4696, 0.989, 0.4696, 0.4976, 0.3204, 0.5014, 0.314, 0.5014, 0.4507, 0.4976, 0.3851, 0.4976, 0.3204, 0.4086, 0.3204, 0.4047, 0.314, 0.5014, 0.314, 0.4976, 0.3851, 0.5014, 0.4507, 0.4047, 0.4507, 0.4086, 0.3851, 0.9749, 0.08798, 0.9749, 0.004977, 0.9771, 0.002033, 0.9771, 0.09092, 0.912, 0.2747, 0.9734, 0.2747, 0.975, 0.277, 0.9104, 0.277, 0.1979, 0.9806, 0.1959, 0.9806, 0.1959, 0.9138, 0.1979, 0.9138, 0.8763, 0.9901, 0.8743, 0.9901, 0.8743, 0.9255, 0.8763, 0.9255, 0.9848, 0.3741, 0.9868, 0.3741, 0.9868, 0.463, 0.9848, 0.463, 0.08436, 0.9755, 0.08436, 0.9087, 0.08633, 0.9087, 0.08633, 0.9755, 0.208, 0.9138, 0.21, 0.9138, 0.21, 0.9785, 0.208, 0.9785, 0.9832, 0.09107, 0.9812, 0.09107, 0.9812, 0.002033, 0.9832, 0.002033, 0.07286, 0.9087, 0.07426, 0.9087, 0.07426, 0.9917, 0.07286, 0.9917, 0.9126, 0.08798, 0.9749, 0.08798, 0.9771, 0.09092, 0.9104, 0.09092, 0.9126, 0.08798, 0.9104, 0.09092, 0.9104, 0.002033, 0.9126, 0.004977, 0.9126, 0.004977, 0.9104, 0.002033, 0.9771, 0.002033, 0.9749, 0.004977, 0.1919, 0.9138, 0.1919, 0.9968, 0.1296, 0.9968, 0.1296, 0.9138, 0.9966, 0.3741, 0.998, 0.3741, 0.998, 0.4365, 0.9966, 0.4365, 0.09879, 0.9082, 0.1002, 0.9082, 0.1002, 0.9912, 0.09879, 0.9912, 0.2859, 0.9885, 0.2845, 0.9885, 0.2845, 0.9262, 0.2859, 0.9262, 0.9872, 0.002033, 0.9888, 0.002033, 0.9888, 0.08651, 0.9872, 0.08651, 0.9734, 0.1902, 0.975, 0.1879, 0.975, 0.277, 0.9734, 0.2747, 0.912, 0.2747, 0.9104, 0.277, 0.9104, 0.1879, 0.912, 0.1902, 0.912, 0.1902, 0.9104, 0.1879, 0.975, 0.1879, 0.9734, 0.1902, 0.9104, 0.4587, 0.9104, 0.3741, 0.9717, 0.3741, 0.9717, 0.4587, 0.9883, 0.1796, 0.9868, 0.1796, 0.9868, 0.09513, 0.9883, 0.09513, 0.9967, 0.8169, 0.9952, 0.8169, 0.9952, 0.7555, 0.9967, 0.7555, 0.9955, 0.9328, 0.997, 0.9328, 0.997, 0.9942, 0.9955, 0.9942, 0.9738, 0.9567, 0.9757, 0.9567, 0.9757, 0.9667, 0.9738, 0.9667, 0.1241, 0.969, 0.1194, 0.969, 0.1194, 0.959, 0.1241, 0.959, 0.3968, 0.9583, 0.3988, 0.9583, 0.3988, 0.9683, 0.3968, 0.9683, 0.9083, 0.9667, 0.9036, 0.9667, 0.9036, 0.9567, 0.9083, 0.9567, 0.9164, 0.4627, 0.9184, 0.4627, 0.9184, 0.4674, 0.9164, 0.4674, 0.3843, 0.807, 0.3823, 0.807, 0.3823, 0.8023, 0.3843, 0.8023, 0.3894, 0.9678, 0.3914, 0.9678, 0.3914, 0.9778, 0.3894, 0.9778, 0.961, 0.9667, 0.9563, 0.9667, 0.9563, 0.9567, 0.961, 0.9567, 0.4791, 0.9438, 0.4811, 0.9438, 0.4811, 0.9538, 0.4791, 0.9538, 0.7809, 0.9598, 0.7762, 0.9598, 0.7762, 0.9498, 0.7809, 0.9498, 0.9585, 0.4627, 0.9604, 0.4627, 0.9604, 0.4674, 0.9585, 0.4674, 0.9724, 0.4674, 0.9705, 0.4674, 0.9705, 0.4627, 0.9724, 0.4627, 0.4952, 0.9604, 0.4972, 0.9604, 0.4972, 0.9704, 0.4952, 0.9704, 0.9741, 0.6712, 0.9694, 0.6712, 0.9694, 0.6612, 0.9741, 0.6612, 0.5993, 0.9438, 0.6012, 0.9438, 0.6012, 0.9538, 0.5993, 0.9538, 0.9522, 0.9667, 0.9475, 0.9667, 0.9475, 0.9567, 0.9522, 0.9567, 0.9645, 0.4627, 0.9664, 0.4627, 0.9664, 0.4674, 0.9645, 0.4674, 0.9424, 0.4674, 0.9404, 0.4674, 0.9404, 0.4627, 0.9424, 0.4627, 0.9764, 0.8478, 0.9745, 0.8478, 0.9745, 0.8378, 0.9764, 0.8378, 0.5174, 0.9704, 0.5127, 0.9704, 0.5127, 0.9604, 0.5174, 0.9604, 0.5993, 0.9579, 0.6012, 0.9579, 0.6012, 0.9678, 0.5993, 0.9678, 0.9259, 0.9667, 0.9212, 0.9667, 0.9212, 0.9567, 0.9259, 0.9567, 0.9694, 0.6524, 0.9714, 0.6524, 0.9714, 0.6571, 0.9694, 0.6571, 0.9364, 0.4674, 0.9344, 0.4674, 0.9344, 0.4627, 0.9364, 0.4627, 0.286, 0.816, 0.2454, 0.8843, 0.2795, 0.7066, 0.286, 0.7066, 0.002031, 0.002033, 0.02444, 0.2044, 0.02239, 0.2176, 0.002031, 0.2176, 0.3366, 0.7024, 0.3201, 0.6484, 0.3588, 0.682, 0.3588, 0.7024, 0.2132, 0.3269, 0.2132, 0.4331, 0.1973, 0.2176, 0.2132, 0.2176, 0.2454, 0.9141, 0.286, 0.9221, 0.2172, 0.9221, 0.2232, 0.9141, 0.0, 0.0, 0.0, 0.0, 0.0, 0.0, 0.2752, 0.9152, 0.286, 0.816, 0.286, 0.9221, 0.0, 0.0, 0.0, 0.0, 0.0, 0.0, 0.5561, 0.948, 0.5625, 0.9438, 0.5625, 0.9661, 0.5561, 0.9619, 0.2454, 0.8843, 0.2172, 0.816, 0.2172, 0.7066, 0.2395, 0.7066, 0.0, 0.0, 0.0, 0.0, 0.0, 0.0, 0.3201, 0.6484, 0.3143, 0.7024, 0.307, 0.7024, 0.2395, 0.7066, 0.2617, 0.7066, 0.2454, 0.8843, 0.6844, 0.699, 0.6787, 0.699, 0.6787, 0.4835, 0.6844, 0.4731, 0.3768, 0.8064, 0.3629, 0.8064, 0.3629, 0.7878, 0.3768, 0.7878, 0.2172, 0.9221, 0.2172, 0.816, 0.2232, 0.9141, 0.0, 0.0, 0.0, 0.0, 0.0, 0.0, 0.3201, 0.6484, 0.3366, 0.7024, 0.3143, 0.7024, 0.4687, 0.9736, 0.4687, 0.9438, 0.4751, 0.9494, 0.4751, 0.968, 0.5416, 0.9438, 0.5416, 0.9661, 0.5351, 0.9619, 0.5351, 0.948, 0.4478, 0.9736, 0.4478, 0.9438, 0.4542, 0.9494, 0.4542, 0.968, 0.2901, 0.7024, 0.2901, 0.682, 0.3201, 0.6484, 0.2965, 0.7024, 0.8886, 0.957, 0.8818, 0.9615, 0.8818, 0.929, 0.8886, 0.9334, 0.286, 0.9221, 0.2578, 0.9143, 0.2752, 0.9152, 0.6787, 0.4835, 0.6099, 0.4835, 0.6062, 0.4731, 0.6844, 0.4731, 0.0, 0.0, 0.0, 0.0, 0.0, 0.0, 0.2691, 0.7066, 0.2795, 0.7066, 0.2454, 0.8843, 0.2617, 0.7066, 0.2691, 0.7066, 0.2454, 0.8843, 0.2578, 0.8845, 0.2578, 0.9143, 0.2454, 0.9141, 0.2454, 0.8843, 0.3629, 0.7601, 0.3755, 0.7608, 0.3755, 0.7824, 0.3629, 0.7837, 0.286, 0.9221, 0.2454, 0.9141, 0.2578, 0.9143, 0.3201, 0.6484, 0.307, 0.7024, 0.2965, 0.7024, 0.5952, 0.9438, 0.5952, 0.9613, 0.5884, 0.9589, 0.5884, 0.9462, 0.5775, 0.9463, 0.5844, 0.9438, 0.5844, 0.9613, 0.5775, 0.9589, 0.4332, 0.9694, 0.4264, 0.9736, 0.4264, 0.9438, 0.4332, 0.9479, 0.9791, 0.2662, 0.9791, 0.1879, 0.984, 0.1879, 0.984, 0.2662, 0.9808, 0.4018, 0.9808, 0.4271, 0.9758, 0.4271, 0.9758, 0.4018, 0.9808, 0.3815, 0.9808, 0.3934, 0.9758, 0.3934, 0.9758, 0.3815, 0.8886, 0.699, 0.8886, 0.9249, 0.8836, 0.9249, 0.8836, 0.699, 0.9808, 0.3741, 0.9808, 0.3815, 0.9758, 0.3815, 0.9758, 0.3741, 0.9808, 0.3934, 0.9808, 0.4018, 0.9758, 0.4018, 0.9758, 0.3934, 0.6107, 0.4614, 0.6889, 0.4614, 0.6918, 0.4691, 0.6062, 0.4691, 0.0, 0.0, 0.0, 0.0, 0.0, 0.0, 0.0, 0.0, 0.0, 0.0, 0.0, 0.0, 0.9808, 0.4271, 0.9808, 0.4524, 0.9758, 0.4524, 0.9758, 0.4271, 0.0, 0.0, 0.0, 0.0, 0.0, 0.0, 0.0, 0.0, 0.0, 0.0, 0.0, 0.0, 0.0, 0.0, 0.0, 0.0, 0.0, 0.0, 0.3773, 0.5808, 0.3773, 0.5888, 0.3629, 0.5888, 0.3629, 0.5808, 0.09088, 0.6707, 0.09088, 0.4371, 0.1053, 0.4371, 0.1053, 0.6707, 0.3773, 0.6018, 0.3773, 0.611, 0.3629, 0.611, 0.3629, 0.6018, 0.3629, 0.7561, 0.3629, 0.6705, 0.3773, 0.6705, 0.3773, 0.7561, 0.3773, 0.611, 0.3773, 0.6387, 0.3629, 0.6387, 0.3629, 0.611, 0.3773, 0.6387, 0.3773, 0.6664, 0.3629, 0.6664, 0.3629, 0.6387, 0.3773, 0.5888, 0.3773, 0.6018, 0.3629, 0.6018, 0.3629, 0.5888, 0.6062, 0.2355, 0.6107, 0.2355, 0.6107, 0.4614, 0.6062, 0.4691, 0.7757, 0.4597, 0.7814, 0.4691, 0.6958, 0.4691, 0.6995, 0.4597, 0.7814, 0.2355, 0.7814, 0.4691, 0.7757, 0.4597, 0.7757, 0.2355, 0.0, 0.0, 0.0, 0.0, 0.0, 0.0, 0.0, 0.0, 0.0, 0.0, 0.0, 0.0, 0.0, 0.0, 0.0, 0.0, 0.0, 0.0, 0.9745, 0.8875, 0.9745, 0.8629, 0.9798, 0.8629, 0.9798, 0.8875, 0.0, 0.0, 0.0, 0.0, 0.0, 0.0, 0.0, 0.0, 0.0, 0.0, 0.0, 0.0, 0.9745, 0.9391, 0.9745, 0.9319, 0.9798, 0.9319, 0.9798, 0.9391, 0.9745, 0.9203, 0.9745, 0.9121, 0.9798, 0.9121, 0.9798, 0.9203, 0.9745, 0.7514, 0.9745, 0.6753, 0.9798, 0.6753, 0.9798, 0.7514, 0.9745, 0.9121, 0.9745, 0.8875, 0.9798, 0.8875, 0.9798, 0.9121, 0.9745, 0.9319, 0.9745, 0.9203, 0.9798, 0.9203, 0.9798, 0.9319, 0.8796, 0.6973, 0.8796, 0.9214, 0.8743, 0.9214, 0.8743, 0.6973, 0.8563, 0.9128, 0.8616, 0.9219, 0.7854, 0.9219, 0.7889, 0.9128, 0.0, 0.0, 0.0, 0.0, 0.0, 0.0, 0.5204, 0.8888, 0.5204, 0.9563, 0.5127, 0.9563, 0.5127, 0.8888, 0.0, 0.0, 0.0, 0.0, 0.0, 0.0, 0.0, 0.0, 0.0, 0.0, 0.0, 0.0, 0.0, 0.0, 0.0, 0.0, 0.0, 0.0, 0.0, 0.0, 0.0, 0.0, 0.0, 0.0, 0.4865, 0.9325, 0.4865, 0.9107, 0.4942, 0.9107, 0.4942, 0.9325, 0.4865, 0.9107, 0.4865, 0.8888, 0.4942, 0.8888, 0.4942, 0.9107, 0.4865, 0.95, 0.4865, 0.9397, 0.4942, 0.9397, 0.4942, 0.95, 0.4865, 0.9563, 0.4865, 0.95, 0.4942, 0.95, 0.4942, 0.9563, 0.5204, 0.6698, 0.5204, 0.8848, 0.5127, 0.8848, 0.5127, 0.6698, 0.4865, 0.9397, 0.4865, 0.9325, 0.4942, 0.9325, 0.4942, 0.9397, 0.8616, 0.6978, 0.8616, 0.9219, 0.8563, 0.9128, 0.8563, 0.6978, 0.6885, 0.6977, 0.6937, 0.6977, 0.6937, 0.9127, 0.6885, 0.9222, 0.0, 0.0, 0.0, 0.0, 0.0, 0.0, 0.6937, 0.9127, 0.7611, 0.9127, 0.7417, 0.9222, 0.6885, 0.9222, 0.0, 0.0, 0.0, 0.0, 0.0, 0.0, 0.9829, 0.2703, 0.9829, 0.2774, 0.9791, 0.2774, 0.9791, 0.2703, 0.0, 0.0, 0.0, 0.0, 0.0, 0.0, 0.7611, 0.9127, 0.7645, 0.9222, 0.7417, 0.9222, 0.0, 0.0, 0.0, 0.0, 0.0, 0.0, 0.0, 0.0, 0.0, 0.0, 0.0, 0.0, 0.9829, 0.289, 0.9829, 0.2971, 0.9791, 0.2971, 0.9791, 0.289, 0.9829, 0.3217, 0.9829, 0.3463, 0.9791, 0.3463, 0.9791, 0.3217, 0.09472, 0.9082, 0.09472, 0.9615, 0.09088, 0.9615, 0.09088, 0.9082, 0.9829, 0.2971, 0.9829, 0.3217, 0.9791, 0.3217, 0.9791, 0.2971, 0.09472, 0.9615, 0.09472, 0.9843, 0.09088, 0.9843, 0.09088, 0.9615, 0.9829, 0.2774, 0.9829, 0.289, 0.9791, 0.289, 0.9791, 0.2774, 0.4007, 0.7156, 0.4007, 0.9402, 0.3968, 0.9402, 0.3968, 0.7156, 0.7854, 0.2358, 0.7907, 0.2358, 0.7907, 0.4603, 0.7854, 0.4696, 0.7907, 0.4603, 0.844, 0.4603, 0.8702, 0.4696, 0.7854, 0.4696, 0.3803, 0.8716, 0.3803, 0.899, 0.3667, 0.899, 0.3667, 0.8716, 0.0, 0.0, 0.0, 0.0, 0.0, 0.0, 0.0, 0.0, 0.0, 0.0, 0.0, 0.0, 0.0, 0.0, 0.0, 0.0, 0.0, 0.0, 0.0, 0.0, 0.0, 0.0, 0.0, 0.0, 0.3803, 0.8141, 0.3803, 0.8221, 0.3667, 0.8221, 0.3667, 0.8141, 0.9063, 0.2358, 0.9063, 0.4696, 0.8928, 0.4696, 0.8928, 0.2358, 0.3803, 0.835, 0.3803, 0.8441, 0.3667, 0.8441, 0.3667, 0.835, 0.9694, 0.6474, 0.9694, 0.5625, 0.983, 0.588, 0.983, 0.6474, 0.3803, 0.8441, 0.3803, 0.8716, 0.3667, 0.8716, 0.3667, 0.8441, 0.3803, 0.8221, 0.3803, 0.835, 0.3667, 0.835, 0.3667, 0.8221, 0.983, 0.5625, 0.983, 0.588, 0.9694, 0.5625, 0.009407, 0.4466, 0.002031, 0.4371, 0.06142, 0.4371, 0.06026, 0.4466, 0.0, 0.0, 0.0, 0.0, 0.0, 0.0, 0.0, 0.0, 0.0, 0.0, 0.0, 0.0, 0.06142, 0.4371, 0.08681, 0.4371, 0.082, 0.4466, 0.06026, 0.4466, 0.0, 0.0, 0.0, 0.0, 0.0, 0.0, 0.009407, 0.6709, 0.002031, 0.6709, 0.002031, 0.4371, 0.009407, 0.4466, 0.0, 0.0, 0.0, 0.0, 0.0, 0.0, 0.3157, 0.8141, 0.3392, 0.8141, 0.3392, 0.9109, 0.3157, 0.9109, 0.082, 0.5833, 0.082, 0.4466, 0.08681, 0.4371, 0.0, 0.0, 0.0, 0.0, 0.0, 0.0, 0.3392, 0.8141, 0.3627, 0.8141, 0.3627, 0.9109, 0.3392, 0.9109, 0.9436, 0.5745, 0.9654, 0.5745, 0.9654, 0.6712, 0.9436, 0.6712, 0.2969, 0.8141, 0.3079, 0.8141, 0.3079, 0.9109, 0.2969, 0.9109, 0.2901, 0.8141, 0.2969, 0.8141, 0.2969, 0.9109, 0.2901, 0.9109, 0.6021, 0.2264, 0.6021, 0.4507, 0.5055, 0.4507, 0.5055, 0.2264, 0.3079, 0.8141, 0.3157, 0.8141, 0.3157, 0.9109, 0.3079, 0.9109, 0.4047, 0.1387, 0.4047, 0.002033, 0.4086, 0.06767, 0.4086, 0.1323, 0.8928, 0.5745, 0.9436, 0.5745, 0.9436, 0.6712, 0.8928, 0.6712, 0.1296, 0.6735, 0.1362, 0.6735, 0.1362, 0.8978, 0.1296, 0.9098, 0.0, 0.0, 0.0, 0.0, 0.0, 0.0, 0.0, 0.0, 0.0, 0.0, 0.0, 0.0, 0.1362, 0.8978, 0.1871, 0.8978, 0.1881, 0.9098, 0.1296, 0.9098, 0.0, 0.0, 0.0, 0.0, 0.0, 0.0, 0.1881, 0.9098, 0.1871, 0.8978, 0.2088, 0.8978, 0.2132, 0.9098, 0.0, 0.0, 0.0, 0.0, 0.0, 0.0, 0.0, 0.0, 0.0, 0.0, 0.0, 0.0, 0.3814, 0.6625, 0.3814, 0.6547, 0.3847, 0.6547, 0.3847, 0.6625, 0.0, 0.0, 0.0, 0.0, 0.0, 0.0, 0.3927, 0.7274, 0.3927, 0.9637, 0.3894, 0.9637, 0.3894, 0.7274, 0.3814, 0.642, 0.3814, 0.633, 0.3847, 0.633, 0.3847, 0.642, 0.3814, 0.7503, 0.3814, 0.6917, 0.3847, 0.6917, 0.3847, 0.7503, 0.3814, 0.633, 0.3814, 0.6059, 0.3847, 0.6059, 0.3847, 0.633, 0.3814, 0.6059, 0.3814, 0.5788, 0.3847, 0.5788, 0.3847, 0.6059, 0.3814, 0.6917, 0.3814, 0.6666, 0.3847, 0.6666, 0.3847, 0.6917, 0.3814, 0.6547, 0.3814, 0.642, 0.3847, 0.642, 0.3847, 0.6547, 0.2209, 0.4808, 0.2795, 0.4808, 0.2816, 0.487, 0.2172, 0.487, 0.2816, 0.487, 0.2795, 0.4808, 0.3045, 0.4808, 0.3069, 0.487, 0.0, 0.0, 0.0, 0.0, 0.0, 0.0, 0.0, 0.0, 0.0, 0.0, 0.0, 0.0, 0.2172, 0.2445, 0.2209, 0.2445, 0.2209, 0.4808, 0.2172, 0.487, 0.0, 0.0, 0.0, 0.0, 0.0, 0.0, 0.8928, 0.7043, 0.8928, 0.6753, 0.8986, 0.6753, 0.8986, 0.7258, 0.0, 0.0, 0.0, 0.0, 0.0, 0.0, 0.8928, 0.765, 0.8928, 0.7566, 0.8986, 0.7258, 0.8986, 0.765, 0.8986, 0.765, 0.8986, 0.7258, 0.9704, 0.7566, 0.9704, 0.765, 0.8928, 0.8882, 0.9704, 0.9526, 0.8928, 0.9526, 0.5245, 0.4548, 0.5303, 0.6973, 0.5245, 0.6973, 0.0, 0.0, 0.0, 0.0, 0.0, 0.0, 0.5303, 0.6973, 0.5245, 0.4548, 0.6021, 0.4548, 0.6021, 0.6973, 0.8986, 0.7258, 0.8986, 0.6753, 0.9704, 0.6753, 0.9704, 0.7043, 0.9704, 0.7333, 0.9704, 0.7429, 0.8986, 0.7258, 0.9704, 0.7043, 0.9704, 0.7333, 0.8986, 0.7258, 0.8928, 0.8882, 0.8928, 0.8629, 0.9704, 0.8629, 0.9704, 0.8902, 0.3717, 0.2445, 0.4007, 0.487, 0.3382, 0.487, 0.3427, 0.2445, 0.9704, 0.7429, 0.9704, 0.7566, 0.8986, 0.7258, 0.311, 0.487, 0.311, 0.2445, 0.3194, 0.2445, 0.3427, 0.2445, 0.3382, 0.487, 0.311, 0.487, 0.333, 0.2445, 0.4007, 0.487, 0.3717, 0.2445, 0.4007, 0.2445, 0.2132, 0.4331, 0.1096, 0.4331, 0.1096, 0.2176, 0.13, 0.2176, 0.2901, 0.7065, 0.3588, 0.8101, 0.2901, 0.8101, 0.08738, 0.04385, 0.02466, 0.04385, 0.1056, 0.002033, 0.02444, 0.2044, 0.08759, 0.2044, 0.08965, 0.2176, 0.02239, 0.2176, 0.3588, 0.6147, 0.3588, 0.682, 0.3201, 0.6484, 0.08759, 0.2044, 0.1056, 0.1082, 0.1056, 0.2176, 0.08965, 0.2176, 0.3201, 0.6484, 0.3366, 0.5988, 0.3588, 0.5988, 0.3588, 0.6147, 0.2901, 0.6147, 0.2901, 0.5988, 0.2965, 0.5988, 0.3201, 0.6484, 0.1056, 0.1082, 0.08738, 0.04385, 0.1056, 0.002033, 0.4047, 0.9397, 0.4047, 0.6973, 0.4106, 0.6973, 0.4824, 0.9397, 0.13, 0.2176, 0.1973, 0.2176, 0.2132, 0.4331, 0.1056, 0.1082, 0.08759, 0.2044, 0.08759, 0.1385, 0.3045, 0.4808, 0.3045, 0.2445, 0.3069, 0.2445, 0.3069, 0.487, 0.7776, 0.9458, 0.7776, 0.7094, 0.7809, 0.7094, 0.7809, 0.9458, 0.2088, 0.6848, 0.2088, 0.6735, 0.2132, 0.6735, 0.2132, 0.9098, 0.5014, 0.2151, 0.5014, 0.2264, 0.4047, 0.2264, 0.4047, 0.2151, 0.08681, 0.4371, 0.08681, 0.6709, 0.082, 0.6709, 0.082, 0.6596, 0.1119, 0.9047, 0.1119, 0.6709, 0.1255, 0.6709, 0.1255, 0.9047, 0.8668, 0.4603, 0.8668, 0.2358, 0.8702, 0.2358, 0.8702, 0.4696, 0.8695, 0.4736, 0.8695, 0.6982, 0.8656, 0.6982, 0.8656, 0.4736, 0.7611, 0.9127, 0.7611, 0.6977, 0.7645, 0.6977, 0.7645, 0.9222, 0.4942, 0.4548, 0.4942, 0.6698, 0.4865, 0.6698, 0.4865, 0.4548, 0.5034, 0.9031, 0.5034, 0.6789, 0.5087, 0.6789, 0.5087, 0.9031, 0.7889, 0.9128, 0.7854, 0.9219, 0.7854, 0.6978, 0.7889, 0.6978, 0.6995, 0.4597, 0.6958, 0.4691, 0.6958, 0.2355, 0.6995, 0.2355, 0.8887, 0.002033, 0.8887, 0.2355, 0.8743, 0.2355, 0.8743, 0.002033, 0.6889, 0.4614, 0.6889, 0.2355, 0.6918, 0.2355, 0.6918, 0.4691, 0.7685, 0.9249, 0.7685, 0.699, 0.7735, 0.699, 0.7735, 0.9249, 0.6099, 0.4835, 0.6099, 0.699, 0.6062, 0.699, 0.6062, 0.4731, 0.02466, 0.1071, 0.08738, 0.1071, 0.08759, 0.1385, 0.02444, 0.1385, 0.4047, 0.1387, 0.5014, 0.1387, 0.4975, 0.1453, 0.4087, 0.1453, 0.9931, 0.6257, 0.9931, 0.5625, 0.9948, 0.5625, 0.9948, 0.6257, 0.082, 0.6596, 0.082, 0.5833, 0.08681, 0.4371, 0.2804, 0.9921, 0.2172, 0.9921, 0.2172, 0.9262, 0.2804, 0.9262, 0.9899, 0.9287, 0.9899, 0.8629, 0.9915, 0.8629, 0.9915, 0.9287, 0.9945, 0.002033, 0.9945, 0.06523, 0.9928, 0.06523, 0.9928, 0.002033, 0.9941, 0.09513, 0.9941, 0.161, 0.9924, 0.161, 0.9924, 0.09513, 0.9881, 0.2507, 0.9881, 0.1879, 0.9901, 0.1879, 0.9901, 0.2507, 0.6885, 0.9263, 0.7512, 0.9263, 0.7512, 0.9895, 0.6885, 0.9895, 0.8676, 0.9268, 0.8676, 0.99, 0.8656, 0.99, 0.8656, 0.9268, 0.8587, 0.9892, 0.8587, 0.926, 0.8607, 0.926, 0.8607, 0.9892, 0.6791, 0.9917, 0.6791, 0.929, 0.6811, 0.929, 0.6811, 0.9917, 0.9855, 0.7555, 0.9855, 0.8445, 0.9835, 0.8445, 0.9835, 0.7555, 0.5014, 0.2151, 0.4047, 0.2151, 0.4087, 0.2121, 0.4975, 0.2121, 0.4047, 0.2151, 0.4047, 0.1387, 0.4087, 0.1453, 0.4087, 0.2121, 0.5014, 0.1387, 0.5014, 0.2151, 0.4975, 0.2121, 0.4975, 0.1453, 0.989, 0.2703, 0.989, 0.3591, 0.987, 0.3591, 0.987, 0.2703, 0.5014, 0.002033, 0.5014, 0.1387, 0.4976, 0.1323, 0.4976, 0.06767, 0.4976, 0.1323, 0.5014, 0.1387, 0.4047, 0.1387, 0.4086, 0.1323, 0.4047, 0.002033, 0.5014, 0.002033, 0.4976, 0.06767, 0.4086, 0.06767, 0.9126, 0.1809, 0.9104, 0.1839, 0.9104, 0.09499, 0.9126, 0.09793, 0.975, 0.3701, 0.9104, 0.3701, 0.912, 0.3678, 0.9734, 0.3678, 0.07832, 0.9755, 0.07832, 0.9087, 0.0803, 0.9087, 0.0803, 0.9755, 0.3564, 0.9796, 0.3564, 0.915, 0.3584, 0.915, 0.3584, 0.9796, 0.9871, 0.6514, 0.9871, 0.5625, 0.989, 0.5625, 0.989, 0.6514, 0.2039, 0.9138, 0.2039, 0.9806, 0.202, 0.9806, 0.202, 0.9138, 0.8526, 0.926, 0.8546, 0.926, 0.8546, 0.9906, 0.8526, 0.9906, 0.9838, 0.9519, 0.9838, 0.8629, 0.9858, 0.8629, 0.9858, 0.9519, 0.1042, 0.9912, 0.1042, 0.9082, 0.1056, 0.9082, 0.1056, 0.9912, 0.9749, 0.1809, 0.9771, 0.1839, 0.9104, 0.1839, 0.9126, 0.1809, 0.9771, 0.09499, 0.9771, 0.1839, 0.9749, 0.1809, 0.9749, 0.09793, 0.9104, 0.09499, 0.9771, 0.09499, 0.9749, 0.09793, 0.9126, 0.09793, 0.3524, 0.998, 0.2901, 0.998, 0.2901, 0.915, 0.3524, 0.915, 0.997, 0.6624, 0.997, 0.7248, 0.9956, 0.7248, 0.9956, 0.6624, 0.0688, 0.9087, 0.0688, 0.9917, 0.0674, 0.9917, 0.0674, 0.9087, 0.9956, 0.9252, 0.9956, 0.8629, 0.997, 0.8629, 0.997, 0.9252, 0.9812, 0.1796, 0.9812, 0.09513, 0.9827, 0.09513, 0.9827, 0.1796, 0.9104, 0.3701, 0.9104, 0.281, 0.912, 0.2833, 0.912, 0.3678, 0.975, 0.281, 0.975, 0.3701, 0.9734, 0.3678, 0.9734, 0.2833, 0.9104, 0.281, 0.975, 0.281, 0.9734, 0.2833, 0.912, 0.2833, 0.06334, 0.9933, 0.002031, 0.9933, 0.002031, 0.9087, 0.06334, 0.9087, 0.9911, 0.7555, 0.9911, 0.84, 0.9896, 0.84, 0.9896, 0.7555, 0.9899, 0.9942, 0.9899, 0.9328, 0.9914, 0.9328, 0.9914, 0.9942, 0.9957, 0.1879, 0.9957, 0.2493, 0.9942, 0.2493, 0.9942, 0.1879, 0.3823, 0.7842, 0.3823, 0.7742, 0.3843, 0.7742, 0.3843, 0.7842, 0.1154, 0.959, 0.1154, 0.969, 0.1107, 0.969, 0.1107, 0.959, 0.8818, 0.9756, 0.8818, 0.9656, 0.8838, 0.9656, 0.8838, 0.9756, 0.9171, 0.9567, 0.9171, 0.9667, 0.9124, 0.9667, 0.9124, 0.9567, 0.9123, 0.4627, 0.9123, 0.4674, 0.9104, 0.4674, 0.9104, 0.4627, 0.9224, 0.4674, 0.9224, 0.4627, 0.9244, 0.4627, 0.9244, 0.4674, 0.3823, 0.7982, 0.3823, 0.7882, 0.3843, 0.7882, 0.3843, 0.7982, 0.4912, 0.9604, 0.4912, 0.9704, 0.4865, 0.9704, 0.4865, 0.9604, 0.5666, 0.9753, 0.5666, 0.9654, 0.5685, 0.9654, 0.5685, 0.9753, 0.3843, 0.7601, 0.3843, 0.7701, 0.3796, 0.7701, 0.3796, 0.7601, 0.5264, 0.9701, 0.5264, 0.9748, 0.5245, 0.9748, 0.5245, 0.9701, 0.9524, 0.4674, 0.9524, 0.4627, 0.9544, 0.4627, 0.9544, 0.4674, 0.4791, 0.9678, 0.4791, 0.9579, 0.4811, 0.9579, 0.4811, 0.9678, 0.7809, 0.9639, 0.7809, 0.9739, 0.7762, 0.9739, 0.7762, 0.9639, 0.5775, 0.9753, 0.5775, 0.9654, 0.5794, 0.9654, 0.5794, 0.9753, 0.9347, 0.9567, 0.9347, 0.9667, 0.93, 0.9667, 0.93, 0.9567, 0.5324, 0.9701, 0.5324, 0.9748, 0.5305, 0.9748, 0.5305, 0.9701, 0.9464, 0.4674, 0.9464, 0.4627, 0.9484, 0.4627, 0.9484, 0.4674, 0.3968, 0.9542, 0.3968, 0.9442, 0.3988, 0.9442, 0.3988, 0.9542, 0.9697, 0.9567, 0.9697, 0.9667, 0.965, 0.9667, 0.965, 0.9567, 0.5884, 0.9753, 0.5884, 0.9654, 0.5904, 0.9654, 0.5904, 0.9753, 0.9434, 0.9567, 0.9434, 0.9667, 0.9387, 0.9667, 0.9387, 0.9567, 0.5384, 0.9701, 0.5384, 0.9748, 0.5365, 0.9748, 0.5365, 0.9701, 0.9284, 0.4674, 0.9284, 0.4627, 0.9304, 0.4627, 0.9304, 0.4674])
me_cube.materials.append(mat_material)
me_cube.use_remesh_preserve_volume = False
me_cube.use_remesh_preserve_attributes = False
me_cube.use_mirror_vertex_groups = False
me_cube.update()

# ---- objects
ob_cube = bpy.data.objects.new('Cube', me_cube)

# ---- transforms, parenting, visibility, modifiers, constraints
ob_cube.location = (0.0, 0.0, 0.0)
ob_cube.lock_rotations_4d = False
ob_cube.empty_display_type = 'ARROWS'
ob_cube.lineart.crease_threshold = 0.0
_m = ob_cube.modifiers.new('Auto Smooth', 'NODES')
_m.node_group = ng_auto_smooth
_gi = [s.identifier for s in ng_auto_smooth.interface.items_tree if s.item_type == 'SOCKET' and s.in_out == 'INPUT']
_m[_gi[1]] = 1.047  # Angle

# ---- collection membership
col_collection_1.objects.link(ob_cube)

# ---- scene / render settings (as saved in the file)
scene.frame_start = 1; scene.frame_end = 250; scene.frame_set(50)
scene.render.engine = 'BLENDER_EEVEE_NEXT'
scene.render.resolution_percentage = 50
scene.render.dither_intensity = 0.0
scene.cycles.use_denoising = False
scene.cycles.samples = 128
scene.cycles.sampling_pattern = 'TABULATED_SOBOL'
scene.cycles.use_adaptive_sampling = False
scene.cycles.use_light_tree = False
scene.cycles.blur_glossy = 0.0
scene.cycles.sample_clamp_indirect = 0.0
scene.view_settings.view_transform = 'Standard'
bpy.context.view_layer.update()

# ---- added for rendering (the .blend has no active camera and no usable light): camera, sun
cam_auto = bpy.data.cameras.new('AutoCamera')
cam_auto.lens = 50.0
cam_auto.sensor_width = 36.0
cam_auto.clip_end = 1000.0
ob_auto_camera = bpy.data.objects.new('AutoCamera', cam_auto)
scene.collection.objects.link(ob_auto_camera)
ob_auto_camera.location = (8.16453, -9.75156, 9.40183)
ob_auto_camera.rotation_euler = (1.09748, -7.21219e-08, 0.694738)
scene.camera = ob_auto_camera
light_auto_sun = bpy.data.lights.new('AutoSun', 'SUN')
light_auto_sun.energy = 3.0
light_auto_sun.angle = 0.0523599
ob_auto_sun = bpy.data.objects.new('AutoSun', light_auto_sun)
scene.collection.objects.link(ob_auto_sun)
ob_auto_sun.rotation_euler = (0.872665, 0.174533, 0.523599)
bpy.context.view_layer.update()
